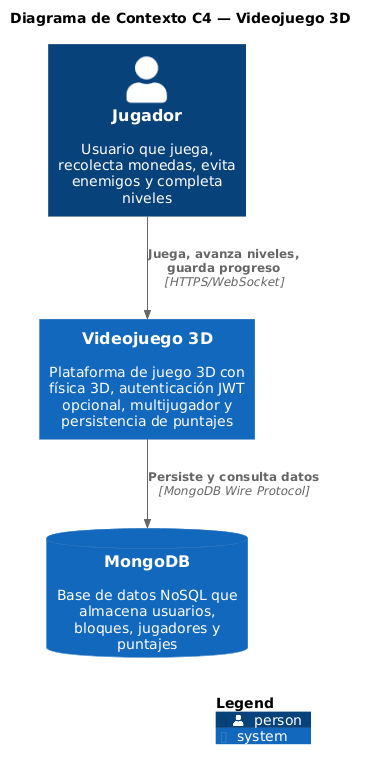

The diagram above was rendered by PlantUML. Its source (embedded in the PNG):
@startuml
!include <C4/C4_Context.puml>

LAYOUT_WITH_LEGEND()

title Diagrama de Contexto C4 — Videojuego 3D

Person(player, "Jugador", "Usuario que juega, recolecta monedas, evita enemigos y completa niveles")

System(game_sys, "Videojuego 3D", "Plataforma de juego 3D con física 3D, autenticación JWT opcional, multijugador y persistencia de puntajes")

SystemDb(mongodb, "MongoDB", "Base de datos NoSQL que almacena usuarios, bloques, jugadores y puntajes")

Rel(player, game_sys, "Juega, avanza niveles, guarda progreso", "HTTPS/WebSocket")
Rel(game_sys, mongodb, "Persiste y consulta datos", "MongoDB Wire Protocol")

SHOW_LEGEND()
@enduml